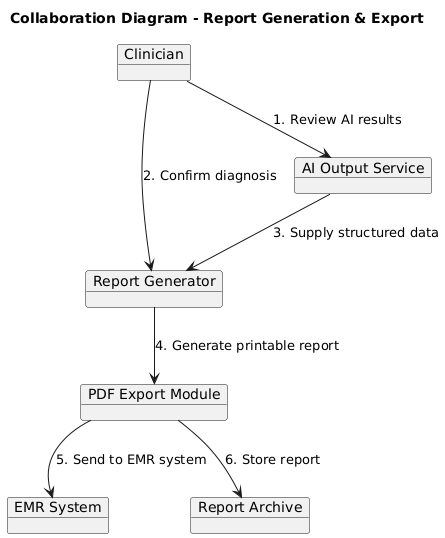

The diagram above was rendered by PlantUML. Its source (embedded in the PNG):
@startuml
title Collaboration Diagram - Report Generation & Export

object "Clinician" as Clinician
object "Report Generator" as ReportGen
object "AI Output Service" as AIOutput
object "EMR System" as EMR
object "PDF Export Module" as PDF
object "Report Archive" as Archive

Clinician --> AIOutput : 1. Review AI results
Clinician --> ReportGen : 2. Confirm diagnosis
AIOutput --> ReportGen : 3. Supply structured data
ReportGen --> PDF : 4. Generate printable report
PDF --> EMR : 5. Send to EMR system
PDF --> Archive : 6. Store report
@enduml